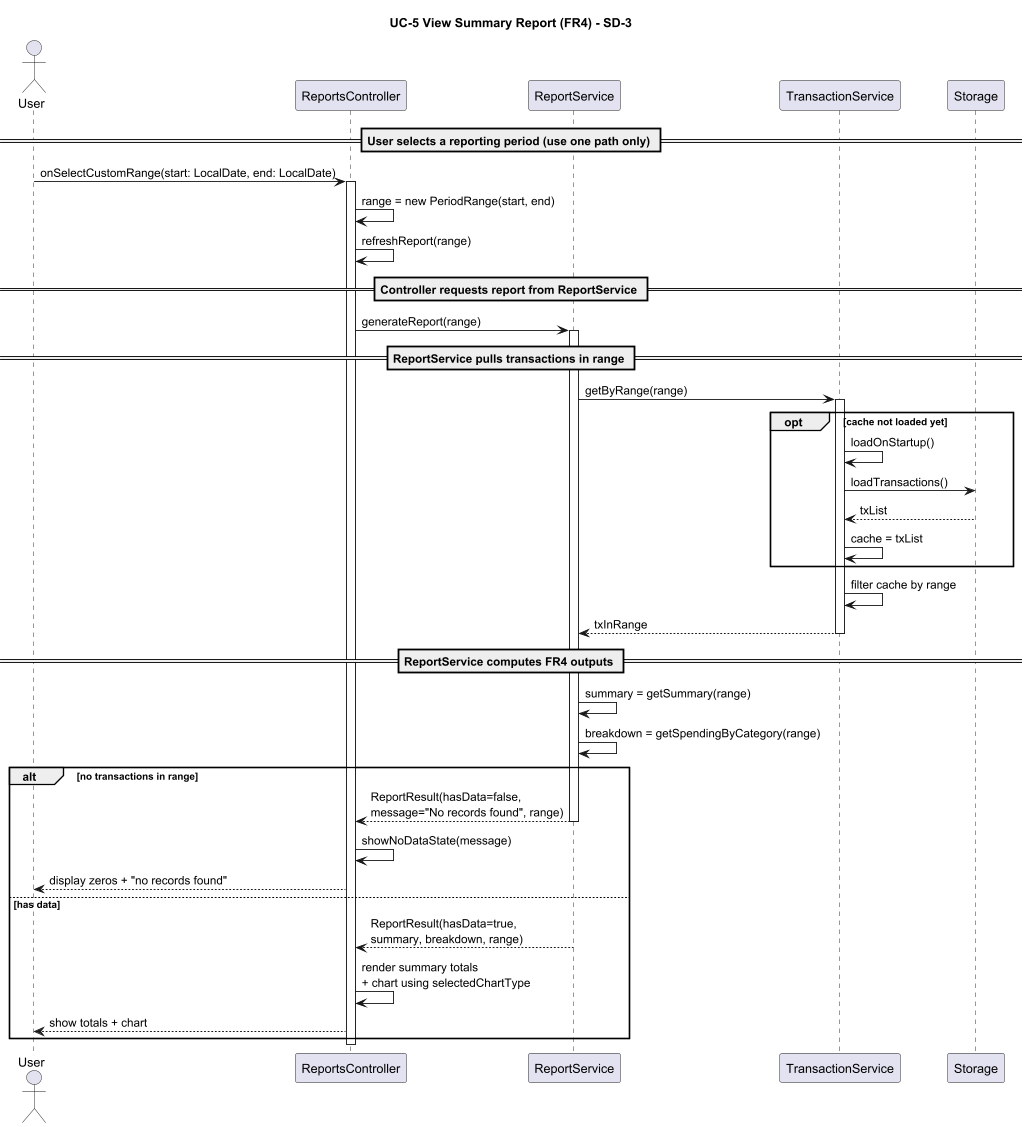

The diagram above was rendered by PlantUML. Its source (embedded in the PNG):
@startuml
title UC-5 View Summary Report (FR4) - SD-3

actor User
participant "ReportsController" as RC
participant "ReportService" as RS
participant "TransactionService" as TS
participant "Storage" as ST

== User selects a reporting period (use one path only) ==
User -> RC : onSelectCustomRange(start: LocalDate, end: LocalDate)
activate RC

RC -> RC : range = new PeriodRange(start, end)
RC -> RC : refreshReport(range)

== Controller requests report from ReportService ==
RC -> RS : generateReport(range)
activate RS

== ReportService pulls transactions in range ==
RS -> TS : getByRange(range)
activate TS

' Usually cache is already loaded on startup, but this keeps the flow realistic.
opt cache not loaded yet
  TS -> TS : loadOnStartup()
  TS -> ST : loadTransactions()
  ST --> TS : txList
  TS -> TS : cache = txList
end

TS -> TS : filter cache by range
TS --> RS : txInRange
deactivate TS

== ReportService computes FR4 outputs ==
RS -> RS : summary = getSummary(range)
RS -> RS : breakdown = getSpendingByCategory(range)

alt no transactions in range
  RS --> RC : ReportResult(hasData=false,\nmessage="No records found", range)
  deactivate RS

  RC -> RC : showNoDataState(message)
  RC --> User : display zeros + "no records found"
else has data
  RS --> RC : ReportResult(hasData=true,\nsummary, breakdown, range)
  deactivate RS

  RC -> RC : render summary totals\n+ chart using selectedChartType
  RC --> User : show totals + chart
end

deactivate RC
@enduml